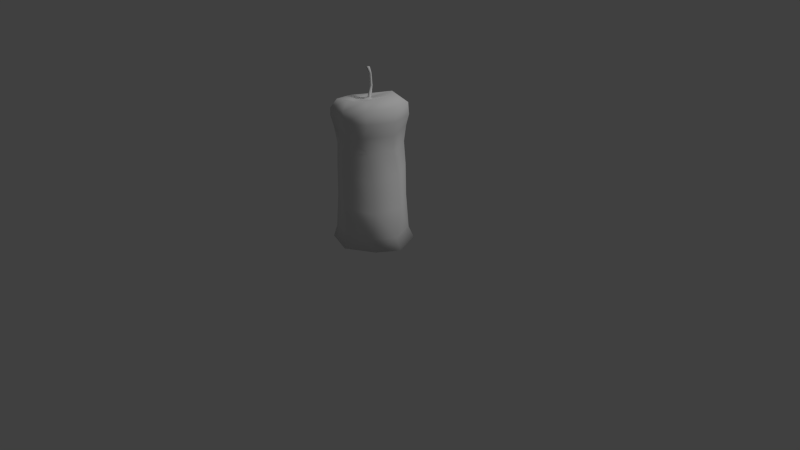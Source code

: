 # Source: candle.blend  (saved by Blender 2.76.0; exported with 4.5.12 LTS)
import bpy
from mathutils import Matrix  # noqa: F401  (used for matrix-valued properties, if any)

bpy.ops.wm.read_factory_settings(use_empty=True)
scene = bpy.context.scene
scene.name = 'Scene'

# ---- collections
col_collection_1 = bpy.data.collections.new('Collection 1'); scene.collection.children.link(col_collection_1)

# ---- materials (node trees are filled in below, after node groups)
mat_material = bpy.data.materials.new('Material')
mat_material.alpha_threshold = 0.0
mat_material.use_transparent_shadow = False
mat_material.roughness = 0.5
mat_material.specular_intensity = 0.0
mat_material.line_color = (0.0, 0.0, 0.0, 1.0)

# ---- material node trees

# ---- world
world_world = bpy.data.worlds.new('World'); scene.world = world_world
world_world.color = (0.05088, 0.05088, 0.05088)
world_world.use_sun_shadow = False
world_world.sun_shadow_jitter_overblur = 0.0
world_world.cycles.sampling_method = 'MANUAL'
world_world.cycles.sample_map_resolution = 256

# ---- cameras
cam_camera = bpy.data.cameras.new('Camera')
cam_camera.clip_end = 100.0
cam_camera.lens = 35.0
cam_camera.sensor_width = 32.0
cam_camera.sensor_height = 18.0
cam_camera.ortho_scale = 7.314
cam_camera.dof.focus_distance = 0.0
cam_camera.dof.aperture_fstop = 128.0

# ---- lights
light_lamp = bpy.data.lights.new('Lamp', 'SUN')
light_lamp.transmission_factor = 0.0
light_lamp.cutoff_distance = 30.0
light_lamp.angle = 0.1993
light_lamp.energy = 1.0
light_lamp.shadow_buffer_clip_start = 1.001
light_lamp.shadow_soft_size = 0.1
light_lamp.shadow_cascade_max_distance = 1000.0
light_lamp.cycles.use_multiple_importance_sampling = False

# ---- meshes
me_cube = bpy.data.meshes.new('Cube')
me_cube.from_pydata([(0.3358, 0.3036, -0.6772), (0.3198, -0.2589, -0.6772), (-0.3203, -0.3202, -0.6772), (-0.2669, 0.1956, -0.6772), (0.3056, 0.3039, 0.6643), (0.2016, -0.2772, 0.6081), (-0.3242, -0.2943, 0.64), (-0.2019, 0.1316, 0.5974), (0.3063, 0.2927, -0.2366), (0.3079, 0.2873, 0.1706), (0.2959, 0.2742, 0.4636), (0.3358, -0.2586, -0.3194), (0.2835, -0.2355, 0.06317), (0.222, -0.2406, 0.4162), (-0.3061, -0.2895, -0.2366), (-0.3111, -0.278, 0.1378), (-0.2989, -0.2713, 0.4381), (-0.2285, 0.136, -0.2366), (-0.2038, 0.1171, 0.1), (-0.1336, 0.138, 0.3738), (0.3374, 0.322, 0.8021), (0.2675, -0.278, 0.7943), (-0.2749, 0.1801, 0.7943), (-0.3354, -0.3347, 0.7909), (0.3503, 0.2978, 0.962), (0.2367, -0.2713, 0.9562), (-0.2741, 0.2188, 0.8811), (-0.3306, -0.3324, 0.8845), (0.2104, 0.2018, 1.044), (0.1544, -0.1775, 1.039), (-0.211, 0.1417, 0.9757), (-0.2999, -0.252, 0.982), (0.001571, 0.04367, 0.9814), (0.04105, -0.1178, 0.9859), (-0.1848, 0.08849, 0.9683), (-0.1935, -0.1123, 0.9602), (0.00773, 0.3674, -0.6772), (0.007729, -0.4389, -0.6772), (0.004691, 0.3961, 0.6789), (-0.004995, -0.3425, 0.6144), (0.007774, 0.3665, 0.5214), (0.01827, 0.3793, 0.2122), (0.0001011, 0.3853, -0.2366), (-0.04395, -0.3982, -0.3468), (-0.07113, -0.3823, 0.08551), (-0.073, -0.3636, 0.393), (0.0001012, 0.4294, 0.7943), (0.0001009, -0.3902, 0.7943), (0.01711, 0.4485, 0.9215), (-0.0319, -0.3867, 0.9189), (0.01925, 0.3468, 1.015), (-0.07749, -0.2826, 1.004), (-0.07165, 0.04263, 0.9685), (-0.06462, -0.1532, 0.9682), (0.4782, -0.02768, -0.6772), (-0.3649, -0.06226, -0.6772), (0.4164, 0.003914, 0.6292), (-0.3308, -0.0789, 0.6282), (-0.3861, -0.07674, -0.2366), (-0.375, -0.08011, 0.1162), (-0.3127, -0.09585, 0.3902), (0.4766, 0.03204, -0.2881), (0.446, 0.03844, 0.1399), (0.4013, 0.004871, 0.4416), (0.417, 0.02861, 0.7956), (-0.388, -0.07674, 0.7943), (0.3847, 0.03249, 0.9591), (-0.408, -0.05715, 0.8813), (0.2253, 0.01215, 1.041), (-0.3106, -0.03907, 0.9759), (0.01144, -0.04261, 0.9788), (-0.2145, -0.02035, 0.9485), (-0.1037, -0.03417, 0.964), (-3.098e-05, 0.001592, -0.6772), (0.3708, 0.3549, -0.8307), (0.3528, -0.2753, -0.8307), (-0.3643, -0.3439, -0.8307), (-0.3044, 0.234, -0.8307), (0.003237, 0.4264, -0.8307), (0.003237, -0.477, -0.8307), (0.5304, -0.01623, -0.8307), (-0.4143, -0.05498, -0.8307), (-0.02501, 0.056, 0.996), (-0.05168, 0.05596, 0.9946), (-0.02204, 0.02496, 0.9953), (-0.06367, 0.02856, 0.9954), (-0.03055, 0.0809, 1.135), (-0.05005, 0.08063, 1.134), (-0.02815, 0.05825, 1.136), (-0.0586, 0.06058, 1.136), (-0.03077, 0.07058, 1.286), (-0.05016, 0.07193, 1.284), (-0.0296, 0.04881, 1.278), (-0.05982, 0.05312, 1.277), (-0.03506, 0.04933, 1.364), (-0.06233, 0.0513, 1.362), (-0.03442, 0.01733, 1.365), (-0.07674, 0.02421, 1.364)], [], [(73, 37, 2, 55), (57, 6, 23, 65), (63, 56, 5, 13), (45, 39, 6, 16), (60, 57, 7, 19), (42, 36, 3, 17), (38, 40, 19, 7), (40, 41, 18, 19), (41, 42, 17, 18), (55, 58, 17, 3), (58, 59, 18, 17), (59, 60, 19, 18), (37, 43, 14, 2), (43, 44, 15, 14), (44, 45, 16, 15), (54, 61, 11, 1), (61, 62, 12, 11), (62, 63, 13, 12), (47, 21, 25, 49), (38, 7, 22, 46), (39, 5, 21, 47), (56, 4, 20, 64), (66, 24, 28, 68), (64, 20, 24, 66), (65, 23, 27, 67), (46, 22, 26, 48), (69, 31, 35, 71), (67, 27, 31, 69), (48, 26, 30, 50), (49, 25, 29, 51), (72, 71, 35, 53), (50, 30, 34, 52), (51, 29, 33, 53), (68, 28, 32, 70), (31, 51, 53, 35), (28, 50, 52, 32), (70, 72, 53, 33), (27, 49, 51, 31), (24, 48, 50, 28), (20, 46, 48, 24), (6, 39, 47, 23), (4, 38, 46, 20), (23, 47, 49, 27), (12, 13, 45, 44), (11, 12, 44, 43), (1, 11, 43, 37), (9, 8, 42, 41), (10, 9, 41, 40), (4, 10, 40, 38), (8, 0, 36, 42), (13, 5, 39, 45), (54, 1, 37, 73), (0, 54, 73, 36), (32, 52, 83, 82), (29, 68, 70, 33), (52, 34, 71, 72), (26, 67, 69, 30), (30, 69, 71, 34), (22, 65, 67, 26), (21, 64, 66, 25), (25, 66, 68, 29), (5, 56, 64, 21), (9, 10, 63, 62), (8, 9, 62, 61), (0, 8, 61, 54), (15, 16, 60, 59), (14, 15, 59, 58), (2, 14, 58, 55), (16, 6, 57, 60), (10, 4, 56, 63), (7, 57, 65, 22), (36, 73, 55, 3), (54, 1, 75, 80), (0, 54, 80, 74), (3, 77, 81, 55), (37, 79, 75, 1), (37, 2, 76, 79), (3, 36, 78, 77), (55, 81, 76, 2), (0, 74, 78, 36), (85, 84, 88, 89), (52, 72, 85, 83), (70, 32, 82, 84), (72, 70, 84, 85), (87, 89, 93, 91), (84, 82, 86, 88), (83, 85, 89, 87), (82, 83, 87, 86), (90, 91, 95, 94), (86, 87, 91, 90), (89, 88, 92, 93), (88, 86, 90, 92), (94, 95, 97, 96), (93, 92, 96, 97), (92, 90, 94, 96), (91, 93, 97, 95), (80, 75, 79, 76, 81, 77, 78, 74)])
me_cube.polygons.foreach_set('use_smooth', [True] * 97)
_uv = me_cube.uv_layers.new(name='UVMap')
_uv.uv.foreach_set('vector', [0.1181, 0.8438, 0.2056, 0.9691, 0.08709, 0.9998, 0.023, 0.934, 0.6631, 0.4068, 0.7195, 0.406, 0.7486, 0.4442, 0.6803, 0.4645, 0.3227, 0.3513, 0.3195, 0.4231, 0.2216, 0.4081, 0.2328, 0.346, 0.146, 0.3407, 0.1628, 0.4289, 0.08108, 0.4108, 0.08563, 0.3537, 0.6615, 0.3403, 0.6631, 0.4068, 0.5951, 0.4092, 0.5804, 0.3376, 0.5143, 0.1371, 0.525, 0.01344, 0.6253, 0.02592, 0.6109, 0.1509, 0.5005, 0.4488, 0.5005, 0.3833, 0.5804, 0.3376, 0.5951, 0.4092, 0.5005, 0.3833, 0.5011, 0.2753, 0.5988, 0.2516, 0.5804, 0.3376, 0.5011, 0.2753, 0.5143, 0.1371, 0.6109, 0.1509, 0.5988, 0.2516, 0.709, 0.04539, 0.6839, 0.1606, 0.6109, 0.1509, 0.6253, 0.02592, 0.6839, 0.1606, 0.6646, 0.2576, 0.5988, 0.2516, 0.6109, 0.1509, 0.6646, 0.2576, 0.6615, 0.3403, 0.5804, 0.3376, 0.5988, 0.2516, 0.1043, 0.02619, 0.1177, 0.1241, 0.0511, 0.1755, 0.0001934, 0.0644, 0.1177, 0.1241, 0.1392, 0.2506, 0.07758, 0.2733, 0.0511, 0.1755, 0.1392, 0.2506, 0.146, 0.3407, 0.08563, 0.3537, 0.07758, 0.2733, 0.3074, 0.0001934, 0.3273, 0.1119, 0.2329, 0.1114, 0.2186, 0.01207, 0.3273, 0.1119, 0.3311, 0.2486, 0.2396, 0.234, 0.2329, 0.1114, 0.3311, 0.2486, 0.3227, 0.3513, 0.2328, 0.346, 0.2396, 0.234, 0.1582, 0.4648, 0.2328, 0.4645, 0.2258, 0.5084, 0.1485, 0.4972, 0.5005, 0.4488, 0.5951, 0.4092, 0.6025, 0.4751, 0.4974, 0.4875, 0.1628, 0.4289, 0.2216, 0.4081, 0.2328, 0.4645, 0.1582, 0.4648, 0.3195, 0.4231, 0.407, 0.4411, 0.4022, 0.4886, 0.3242, 0.472, 0.4877, 0.689, 0.5544, 0.7324, 0.5086, 0.7603, 0.4607, 0.7349, 0.3242, 0.472, 0.4022, 0.4886, 0.3893, 0.5329, 0.316, 0.518, 0.6803, 0.4645, 0.7486, 0.4442, 0.7547, 0.4694, 0.6814, 0.4899, 0.4974, 0.4875, 0.6025, 0.4751, 0.5969, 0.5024, 0.4932, 0.526, 0.3938, 0.8907, 0.3299, 0.8804, 0.3767, 0.8523, 0.4043, 0.8619, 0.3849, 0.9314, 0.301, 0.9182, 0.3299, 0.8804, 0.3938, 0.8907, 0.5611, 0.838, 0.4761, 0.9083, 0.4534, 0.8727, 0.5239, 0.8232, 0.3128, 0.7392, 0.3869, 0.689, 0.4024, 0.7304, 0.3404, 0.7726, 0.8861, 0.1459, 0.8542, 0.09485, 0.9001, 0.08451, 0.9495, 0.1298, 0.5239, 0.8232, 0.4534, 0.8727, 0.4393, 0.861, 0.4342, 0.8237, 0.3404, 0.7726, 0.4024, 0.7304, 0.4017, 0.771, 0.3753, 0.793, 0.4607, 0.7349, 0.5086, 0.7603, 0.4414, 0.8023, 0.4184, 0.7892, 0.3077, 0.8324, 0.3404, 0.7726, 0.3753, 0.793, 0.3621, 0.8323, 0.5086, 0.7603, 0.5239, 0.8232, 0.4342, 0.8237, 0.4414, 0.8023, 0.9257, 0.1912, 0.8861, 0.1459, 0.9495, 0.1298, 0.9645, 0.1829, 0.2606, 0.8355, 0.3128, 0.7392, 0.3404, 0.7726, 0.3077, 0.8324, 0.5544, 0.7324, 0.5611, 0.838, 0.5239, 0.8232, 0.5086, 0.7603, 0.4022, 0.4886, 0.4974, 0.4875, 0.4932, 0.526, 0.3893, 0.5329, 0.08108, 0.4108, 0.1628, 0.4289, 0.1582, 0.4648, 0.06261, 0.4568, 0.407, 0.4411, 0.5005, 0.4488, 0.4974, 0.4875, 0.4022, 0.4886, 0.06261, 0.4568, 0.1582, 0.4648, 0.1485, 0.4972, 0.05189, 0.4799, 0.2396, 0.234, 0.2328, 0.346, 0.146, 0.3407, 0.1392, 0.2506, 0.2329, 0.1114, 0.2396, 0.234, 0.1392, 0.2506, 0.1177, 0.1241, 0.2186, 0.01207, 0.2329, 0.1114, 0.1177, 0.1241, 0.1043, 0.02619, 0.4134, 0.259, 0.4195, 0.1297, 0.5143, 0.1371, 0.5011, 0.2753, 0.4069, 0.3622, 0.4134, 0.259, 0.5011, 0.2753, 0.5005, 0.3833, 0.407, 0.4411, 0.4069, 0.3622, 0.5005, 0.3833, 0.5005, 0.4488, 0.4195, 0.1297, 0.4213, 0.0001934, 0.525, 0.01344, 0.5143, 0.1371, 0.2328, 0.346, 0.2216, 0.4081, 0.1628, 0.4289, 0.146, 0.3407, 0.2602, 0.7566, 0.2602, 0.855, 0.2056, 0.9691, 0.1181, 0.8438, 0.1532, 0.689, 0.2602, 0.7566, 0.1181, 0.8438, 0.04561, 0.7356, 0.8071, 0.1837, 0.8512, 0.1755, 0.8416, 0.1943, 0.8229, 0.197, 0.4024, 0.7304, 0.4607, 0.7349, 0.4184, 0.7892, 0.4017, 0.771, 0.8512, 0.1755, 0.809, 0.1303, 0.8542, 0.09485, 0.8861, 0.1459, 0.4761, 0.9083, 0.3849, 0.9314, 0.3938, 0.8907, 0.4534, 0.8727, 0.4534, 0.8727, 0.3938, 0.8907, 0.4043, 0.8619, 0.4393, 0.861, 0.6025, 0.4751, 0.6803, 0.4645, 0.6814, 0.4899, 0.5969, 0.5024, 0.2328, 0.4645, 0.3242, 0.472, 0.316, 0.518, 0.2258, 0.5084, 0.3869, 0.689, 0.4877, 0.689, 0.4607, 0.7349, 0.4024, 0.7304, 0.2216, 0.4081, 0.3195, 0.4231, 0.3242, 0.472, 0.2328, 0.4645, 0.4134, 0.259, 0.4069, 0.3622, 0.3227, 0.3513, 0.3311, 0.2486, 0.4195, 0.1297, 0.4134, 0.259, 0.3311, 0.2486, 0.3273, 0.1119, 0.4213, 0.0001934, 0.4195, 0.1297, 0.3273, 0.1119, 0.3074, 0.0001934, 0.7122, 0.271, 0.7059, 0.351, 0.6615, 0.3403, 0.6646, 0.2576, 0.7422, 0.1758, 0.7122, 0.271, 0.6646, 0.2576, 0.6839, 0.1606, 0.7887, 0.06499, 0.7422, 0.1758, 0.6839, 0.1606, 0.709, 0.04539, 0.7059, 0.351, 0.7195, 0.406, 0.6631, 0.4068, 0.6615, 0.3403, 0.4069, 0.3622, 0.407, 0.4411, 0.3195, 0.4231, 0.3227, 0.3513, 0.5951, 0.4092, 0.6631, 0.4068, 0.6803, 0.4645, 0.6025, 0.4751, 0.04561, 0.7356, 0.1181, 0.8438, 0.023, 0.934, 0.0001934, 0.8399, 0.5293, 0.6886, 0.6258, 0.6694, 0.614, 0.6244, 0.5232, 0.6425, 0.4027, 0.6861, 0.5293, 0.6886, 0.5232, 0.6425, 0.4042, 0.6401, 0.1769, 0.6384, 0.1917, 0.5953, 0.1051, 0.5668, 0.08488, 0.6081, 0.7467, 0.6323, 0.7277, 0.5895, 0.614, 0.6244, 0.6258, 0.6694, 0.7467, 0.6323, 0.8535, 0.5725, 0.8283, 0.5333, 0.7277, 0.5895, 0.1769, 0.6384, 0.2871, 0.6663, 0.2954, 0.6215, 0.1917, 0.5953, 0.08488, 0.6081, 0.1051, 0.5668, 0.02545, 0.5333, 0.0001934, 0.5725, 0.4027, 0.6861, 0.4042, 0.6401, 0.2954, 0.6215, 0.2871, 0.6663, 0.8627, 0.1907, 0.8891, 0.2046, 0.872, 0.2886, 0.8552, 0.2878, 0.8512, 0.1755, 0.8861, 0.1459, 0.8627, 0.1907, 0.8416, 0.1943, 0.7636, 0.1953, 0.8071, 0.1837, 0.8229, 0.197, 0.8033, 0.2005, 0.8861, 0.1459, 0.9257, 0.1912, 0.8891, 0.2046, 0.8627, 0.1907, 0.8425, 0.2872, 0.8552, 0.2878, 0.8529, 0.3702, 0.8415, 0.3714, 0.8033, 0.2005, 0.8229, 0.197, 0.8313, 0.2879, 0.8183, 0.2884, 0.8416, 0.1943, 0.8627, 0.1907, 0.8552, 0.2878, 0.8425, 0.2872, 0.8229, 0.197, 0.8416, 0.1943, 0.8425, 0.2872, 0.8313, 0.2879, 0.8319, 0.3724, 0.8415, 0.3714, 0.8435, 0.3977, 0.8382, 0.4007, 0.8313, 0.2879, 0.8425, 0.2872, 0.8415, 0.3714, 0.8319, 0.3724, 0.8552, 0.2878, 0.872, 0.2886, 0.8725, 0.3748, 0.8529, 0.3702, 0.8183, 0.2884, 0.8313, 0.2879, 0.8319, 0.3724, 0.818, 0.3724, 0.8382, 0.4007, 0.8435, 0.3977, 0.847, 0.3984, 0.8489, 0.4487, 0.8529, 0.3702, 0.8725, 0.3748, 0.8489, 0.4487, 0.847, 0.3984, 0.818, 0.3724, 0.8319, 0.3724, 0.8382, 0.4007, 0.8489, 0.4487, 0.8415, 0.3714, 0.8529, 0.3702, 0.847, 0.3984, 0.8435, 0.3977, 0.8062, 0.7526, 0.8062, 0.8452, 0.7548, 0.9525, 0.6433, 0.9814, 0.583, 0.9195, 0.5615, 0.8309, 0.6042, 0.7329, 0.7055, 0.689])
me_cube.materials.append(mat_material)
me_cube.use_remesh_preserve_volume = False
me_cube.use_remesh_preserve_attributes = False
me_cube.use_mirror_vertex_groups = False
me_cube.update()

# ---- objects
ob_cube = bpy.data.objects.new('Cube', me_cube)
ob_lamp = bpy.data.objects.new('Lamp', light_lamp)
ob_camera = bpy.data.objects.new('Camera', cam_camera)

# ---- transforms, parenting, visibility, modifiers, constraints
ob_cube.location = (0.0, 0.0, 1.091)
ob_cube.lock_rotations_4d = False
ob_cube.empty_display_type = 'ARROWS'
ob_cube.lineart.crease_threshold = 0.0
ob_lamp.location = (4.076, 1.005, 5.904)
ob_lamp.rotation_euler = (0.6503, 0.05522, 1.866)
ob_lamp.lock_rotations_4d = False
ob_lamp.empty_display_type = 'ARROWS'
ob_lamp.color = (0.0, 0.0, 0.0, 0.0)
ob_lamp.hide_viewport = True
ob_lamp.lineart.crease_threshold = 0.0
ob_camera.location = (7.481, -6.508, 5.344)
ob_camera.rotation_euler = (1.109, 0.01082, 0.8149)
ob_camera.lock_rotations_4d = False
ob_camera.empty_display_type = 'ARROWS'
ob_camera.color = (0.0, 0.0, 0.0, 0.0)
ob_camera.hide_viewport = True
ob_camera.display_type = 'WIRE'
ob_camera.lineart.crease_threshold = 0.0

# ---- collection membership
col_collection_1.objects.link(ob_cube)
col_collection_1.objects.link(ob_lamp)
col_collection_1.objects.link(ob_camera)

# ---- scene / render settings (as saved in the file)
scene.camera = ob_camera
scene.frame_start = 1; scene.frame_end = 250; scene.frame_set(1)
scene.render.engine = 'BLENDER_EEVEE_NEXT'
scene.render.resolution_percentage = 50
scene.render.dither_intensity = 0.0
scene.cycles.use_denoising = False
scene.cycles.samples = 10
scene.cycles.sampling_pattern = 'TABULATED_SOBOL'
scene.cycles.light_sampling_threshold = 0.0
scene.cycles.use_adaptive_sampling = False
scene.cycles.use_light_tree = False
scene.cycles.blur_glossy = 0.0
scene.cycles.pixel_filter_type = 'GAUSSIAN'
scene.cycles.sample_clamp_indirect = 0.0
scene.view_settings.view_transform = 'Standard'
bpy.context.view_layer.update()
